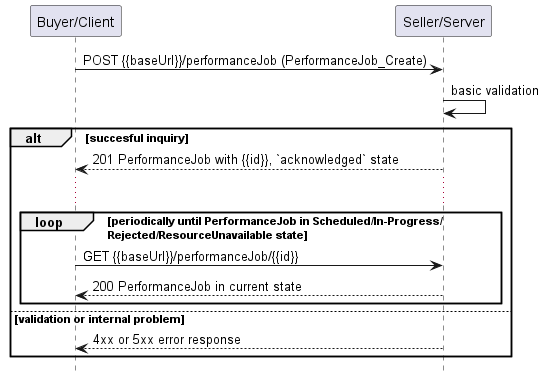

The diagram above was rendered by PlantUML. Its source (embedded in the PNG):
@startuml useCase6Polling
hide footbox

participant "Buyer/Client" as B
participant "Seller/Server" as S


B -> S : POST {{baseUrl}}/performanceJob (PerformanceJob_Create)
S -> S : basic validation

alt succesful inquiry
  S --> B : 201 PerformanceJob with {{id}}, `acknowledged` state
  
  ...

  loop periodically until PerformanceJob in Scheduled/In-Progress/\nRejected/ResourceUnavailable state
      B -> S :   GET {{baseUrl}}/performanceJob/{{id}}
      return 200 PerformanceJob in current state
  end

else validation or internal problem
  S --> B : 4xx or 5xx error response
end


@enduml